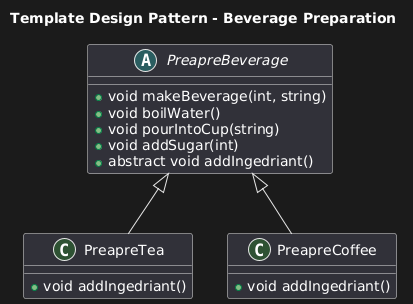

The diagram above was rendered by PlantUML. Its source (embedded in the PNG):
@startuml
title Template Design Pattern - Beverage Preparation

abstract class PreapreBeverage {
    +void makeBeverage(int, string)
    +void boilWater()
    +void pourIntoCup(string)
    +void addSugar(int)
    +abstract void addIngedriant()
}

class PreapreTea {
    +void addIngedriant()
}

class PreapreCoffee {
    +void addIngedriant()
}

PreapreBeverage <|-- PreapreTea
PreapreBeverage <|-- PreapreCoffee
@enduml